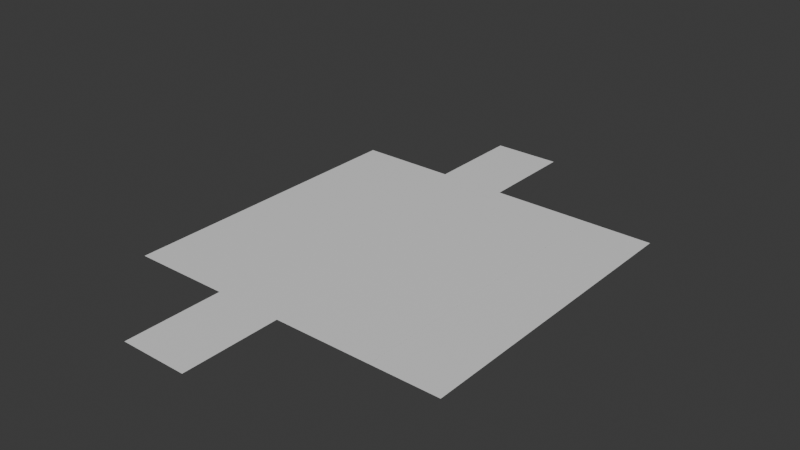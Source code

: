 # Source: balokjaring.blend  (saved by Blender 4.1.24; exported with 4.5.12 LTS)
import bpy
from mathutils import Matrix  # noqa: F401  (used for matrix-valued properties, if any)

bpy.ops.wm.read_factory_settings(use_empty=True)
scene = bpy.context.scene
scene.name = 'Scene'

# ---- collections
col_collection = bpy.data.collections.new('Collection'); scene.collection.children.link(col_collection)

# ---- materials (node trees are filled in below, after node groups)
mat_material = bpy.data.materials.new('Material')
mat_material.alpha_threshold = 0.0
mat_material.use_transparent_shadow = False
mat_material.roughness = 0.5
mat_material.line_color = (0.0, 0.0, 0.0, 1.0)

# ---- material node trees
mat_material.use_nodes = True; mat_material.node_tree.nodes.clear()
_N = mat_material.node_tree.nodes; _L = mat_material.node_tree.links
n0 = _N.new('ShaderNodeOutputMaterial'); n0.name = 'Material Output'; n0.location = (300, 300)
n1 = _N.new('ShaderNodeBsdfPrincipled'); n1.name = 'Principled BSDF'; n1.location = (10, 300)
n1.inputs[3].default_value = 1.45
_L.new(n1.outputs[0], n0.inputs[0])
n0.is_active_output = True

# ---- world
world_world = bpy.data.worlds.new('World'); scene.world = world_world
world_world.use_nodes = True; world_world.node_tree.nodes.clear()
_N = world_world.node_tree.nodes; _L = world_world.node_tree.links
n0 = _N.new('ShaderNodeOutputWorld'); n0.name = 'World Output'; n0.location = (300, 300)
n1 = _N.new('ShaderNodeBackground'); n1.name = 'Background'; n1.location = (10, 300)
n1.inputs[0].default_value = (0.05088, 0.05088, 0.05088, 1.0)
_L.new(n1.outputs[0], n0.inputs[0])
n0.is_active_output = True
world_world.color = (0.05088, 0.05088, 0.05088)
world_world.use_sun_shadow = False
world_world.sun_shadow_jitter_overblur = 0.0

# ---- meshes
me_cube = bpy.data.meshes.new('Cube')
me_cube.from_pydata([], [], [])
_uv = me_cube.uv_layers.new(name='UVMap')
_uv.uv.foreach_set('vector', [])
me_cube.materials.append(mat_material)
me_cube.use_mirror_vertex_groups = False
me_cube.update()
me_cube_001 = bpy.data.meshes.new('Cube.001')
me_cube_001.from_pydata([(1.788e-07, 1.0, 1.192e-07), (1.788e-07, -1.0, 1.192e-07), (-2.0, 1.0, 1.192e-07), (-2.0, -1.0, 1.192e-07)], [], [(0, 2, 3, 1)])
_uv = me_cube_001.uv_layers.new(name='UVMap')
_uv.uv.foreach_set('vector', [0.625, 0.5, 0.875, 0.5, 0.875, 0.75, 0.625, 0.75])
me_cube_001.materials.append(mat_material)
me_cube_001.use_mirror_vertex_groups = False
me_cube_001.update()
me_cube_002 = bpy.data.meshes.new('Cube.002')
me_cube_002.from_pydata([(1.192e-07, 1.0, 2.0), (1.192e-07, 1.0, -5.96e-08), (1.192e-07, -1.0, 2.0), (1.192e-07, -1.0, -5.96e-08)], [], [(1, 0, 2, 3)])
_uv = me_cube_002.uv_layers.new(name='UVMap')
_uv.uv.foreach_set('vector', [0.375, 0.5, 0.625, 0.5, 0.625, 0.75, 0.375, 0.75])
me_cube_002.materials.append(mat_material)
me_cube_002.use_mirror_vertex_groups = False
me_cube_002.update()
me_cube_003 = bpy.data.meshes.new('Cube.003')
me_cube_003.from_pydata([(1.0, 1.0, -1.0), (1.0, -1.0, -1.0), (-1.0, 1.0, -1.0), (-1.0, -1.0, -1.0)], [], [(2, 0, 1, 3)])
_uv = me_cube_003.uv_layers.new(name='UVMap')
_uv.uv.foreach_set('vector', [0.125, 0.5, 0.375, 0.5, 0.375, 0.75, 0.125, 0.75])
me_cube_003.materials.append(mat_material)
me_cube_003.use_mirror_vertex_groups = False
me_cube_003.update()
me_cube_004 = bpy.data.meshes.new('Cube.004')
me_cube_004.from_pydata([(-1.192e-07, 1.0, 2.0), (-1.192e-07, 1.0, -5.96e-08), (-1.192e-07, -1.0, 2.0), (-1.192e-07, -1.0, -5.96e-08)], [], [(3, 2, 0, 1)])
_uv = me_cube_004.uv_layers.new(name='UVMap')
_uv.uv.foreach_set('vector', [0.375, 0.0, 0.625, 0.0, 0.625, 0.25, 0.375, 0.25])
me_cube_004.materials.append(mat_material)
me_cube_004.use_mirror_vertex_groups = False
me_cube_004.update()
me_cube_005 = bpy.data.meshes.new('Cube.005')
me_cube_005.from_pydata([(1.0, 0.0, 2.0), (1.0, 0.0, -5.96e-08), (-1.0, 0.0, 2.0), (-1.0, 0.0, -5.96e-08)], [], [(1, 0, 2, 3)])
_uv = me_cube_005.uv_layers.new(name='UVMap')
_uv.uv.foreach_set('vector', [0.375, 0.75, 0.625, 0.75, 0.625, 1.0, 0.375, 1.0])
me_cube_005.materials.append(mat_material)
me_cube_005.use_mirror_vertex_groups = False
me_cube_005.update()
me_cube_006 = bpy.data.meshes.new('Cube.006')
me_cube_006.from_pydata([(1.0, 0.0, 2.0), (1.0, 0.0, -5.96e-08), (-1.0, 0.0, 2.0), (-1.0, 0.0, -5.96e-08)], [], [(3, 2, 0, 1)])
_uv = me_cube_006.uv_layers.new(name='UVMap')
_uv.uv.foreach_set('vector', [0.375, 0.25, 0.625, 0.25, 0.625, 0.5, 0.375, 0.5])
me_cube_006.materials.append(mat_material)
me_cube_006.use_mirror_vertex_groups = False
me_cube_006.update()

# ---- objects
ob_jaringbalok = bpy.data.objects.new('Jaringbalok', me_cube)
ob_cube_001 = bpy.data.objects.new('Cube.001', me_cube_001)
ob_cube_002 = bpy.data.objects.new('Cube.002', me_cube_002)
ob_cube_003 = bpy.data.objects.new('Cube.003', me_cube_003)
ob_cube_004 = bpy.data.objects.new('Cube.004', me_cube_004)
ob_cube_005 = bpy.data.objects.new('Cube.005', me_cube_005)
ob_cube_006 = bpy.data.objects.new('Cube.006', me_cube_006)

# ---- transforms, parenting, visibility, modifiers, constraints
ob_jaringbalok.location = (0.0, 0.0, 0.0)
ob_jaringbalok.scale = (0.4733, -2.141, 0.6814)
ob_jaringbalok.lock_rotations_4d = False
ob_jaringbalok.empty_display_type = 'ARROWS'
ob_jaringbalok.lineart.crease_threshold = 0.0
ob_cube_001.parent = ob_cube_002
ob_cube_001.matrix_parent_inverse = Matrix(((2.113, 0.0, -0.0, -1.0), (0.0, -0.467, 0.0, -0.0), (-0.0, 0.0, 1.468, 1.0), (0.0, -0.0, -0.0, 1.0)))
ob_cube_001.location = (0.4733, 0.0, 0.6814)
ob_cube_001.rotation_euler = (-0.0, -1.571, 0.0)
ob_cube_001.scale = (-0.4733, -2.141, -0.6814)
ob_cube_001.lock_rotations_4d = False
ob_cube_001.empty_display_type = 'ARROWS'
ob_cube_001.lineart.crease_threshold = 0.0
ob_cube_002.parent = ob_jaringbalok
ob_cube_002.matrix_parent_inverse = Matrix(((2.113, 0.0, -0.0, 0.0), (0.0, -0.467, 0.0, -0.0), (-0.0, 0.0, 1.468, -0.0), (0.0, -0.0, -0.0, 1.0)))
ob_cube_002.location = (0.4733, 0.0, -0.6814)
ob_cube_002.rotation_euler = (-0.0, 1.571, 0.0)
ob_cube_002.scale = (0.4733, -2.141, 0.6814)
ob_cube_002.lock_rotations_4d = False
ob_cube_002.empty_display_type = 'ARROWS'
ob_cube_002.lineart.crease_threshold = 0.0
ob_cube_003.parent = ob_jaringbalok
ob_cube_003.matrix_parent_inverse = Matrix(((2.113, 0.0, -0.0, 0.0), (0.0, -0.467, 0.0, -0.0), (-0.0, 0.0, 1.468, -0.0), (0.0, -0.0, -0.0, 1.0)))
ob_cube_003.location = (0.0, 0.0, 0.0)
ob_cube_003.scale = (0.4733, -2.141, 0.6814)
ob_cube_003.lock_rotations_4d = False
ob_cube_003.empty_display_type = 'ARROWS'
ob_cube_003.lineart.crease_threshold = 0.0
ob_cube_004.parent = ob_jaringbalok
ob_cube_004.matrix_parent_inverse = Matrix(((2.113, 0.0, -0.0, 0.0), (0.0, -0.467, 0.0, -0.0), (-0.0, 0.0, 1.468, -0.0), (0.0, -0.0, -0.0, 1.0)))
ob_cube_004.location = (-0.4733, 0.0, -0.6814)
ob_cube_004.rotation_euler = (-0.0, -1.571, 0.0)
ob_cube_004.scale = (0.4733, -2.141, 0.6814)
ob_cube_004.lock_rotations_4d = False
ob_cube_004.empty_display_type = 'ARROWS'
ob_cube_004.lineart.crease_threshold = 0.0
ob_cube_005.parent = ob_jaringbalok
ob_cube_005.matrix_parent_inverse = Matrix(((2.113, 0.0, -0.0, 0.0), (0.0, -0.467, 0.0, -0.0), (-0.0, 0.0, 1.468, -0.0), (0.0, -0.0, -0.0, 1.0)))
ob_cube_005.location = (0.0, 2.141, -0.6814)
ob_cube_005.rotation_euler = (-1.571, -0.0, 0.0)
ob_cube_005.scale = (0.4733, -2.141, 0.6814)
ob_cube_005.lock_rotations_4d = False
ob_cube_005.empty_display_type = 'ARROWS'
ob_cube_005.lineart.crease_threshold = 0.0
ob_cube_006.parent = ob_jaringbalok
ob_cube_006.matrix_parent_inverse = Matrix(((2.113, 0.0, -0.0, 0.0), (0.0, -0.467, 0.0, -0.0), (-0.0, 0.0, 1.468, -0.0), (0.0, -0.0, -0.0, 1.0)))
ob_cube_006.location = (0.0, -2.141, -0.6814)
ob_cube_006.rotation_euler = (1.571, -0.0, 0.0)
ob_cube_006.scale = (0.4733, -2.141, 0.6814)
ob_cube_006.lock_rotations_4d = False
ob_cube_006.empty_display_type = 'ARROWS'
ob_cube_006.lineart.crease_threshold = 0.0

# ---- collection membership
col_collection.objects.link(ob_jaringbalok)
col_collection.objects.link(ob_cube_001)
col_collection.objects.link(ob_cube_002)
col_collection.objects.link(ob_cube_003)
col_collection.objects.link(ob_cube_004)
col_collection.objects.link(ob_cube_005)
col_collection.objects.link(ob_cube_006)

# ---- scene / render settings (as saved in the file)
scene.frame_start = 1; scene.frame_end = 250; scene.frame_set(136)
scene.render.engine = 'BLENDER_EEVEE_NEXT'
scene.cycles.sampling_pattern = 'TABULATED_SOBOL'
scene.eevee.ray_tracing_options.trace_max_roughness = 0.0
bpy.context.view_layer.update()

# ---- added for rendering (the .blend has no active camera and no usable light): camera, sun
cam_auto = bpy.data.cameras.new('AutoCamera')
cam_auto.lens = 50.0
cam_auto.sensor_width = 36.0
cam_auto.clip_end = 1000.0
ob_auto_camera = bpy.data.objects.new('AutoCamera', cam_auto)
scene.collection.objects.link(ob_auto_camera)
ob_auto_camera.location = (8.26443, -9.34939, 5.89225)
ob_auto_camera.rotation_euler = (1.09748, -7.21219e-08, 0.694738)
scene.camera = ob_auto_camera
light_auto_sun = bpy.data.lights.new('AutoSun', 'SUN')
light_auto_sun.energy = 3.0
light_auto_sun.angle = 0.0523599
ob_auto_sun = bpy.data.objects.new('AutoSun', light_auto_sun)
scene.collection.objects.link(ob_auto_sun)
ob_auto_sun.rotation_euler = (0.872665, 0.174533, 0.523599)
bpy.context.view_layer.update()
